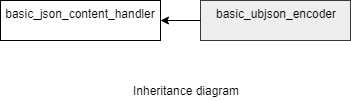

The diagram above was exported from draw.io. Its source (the exported page's mxGraphModel, read from the mxfile embedded in the PNG):
<mxGraphModel dx="718" dy="360" grid="1" gridSize="10" guides="1" tooltips="1" connect="1" arrows="1" fold="1" page="1" pageScale="1" pageWidth="850" pageHeight="1100" math="0" shadow="0">
  <root>
    <mxCell id="0" />
    <mxCell id="1" parent="0" />
    <mxCell id="ENTxnKQSh2CqKtWMmYxJ-1" value="basic_json_content_handler&lt;br&gt;&lt;br&gt;" style="rounded=0;whiteSpace=wrap;html=1;" parent="1" vertex="1">
      <mxGeometry x="80" y="120" width="160" height="40" as="geometry" />
    </mxCell>
    <mxCell id="ENTxnKQSh2CqKtWMmYxJ-7" value="basic_ubjson_encoder&lt;br&gt;&lt;br&gt;" style="rounded=0;whiteSpace=wrap;html=1;fillColor=#eeeeee;strokeColor=#36393d;" parent="1" vertex="1">
      <mxGeometry x="280" y="120" width="150" height="40" as="geometry" />
    </mxCell>
    <mxCell id="ENTxnKQSh2CqKtWMmYxJ-8" value="" style="endArrow=classic;html=1;exitX=0;exitY=0.5;exitDx=0;exitDy=0;entryX=1;entryY=0.5;entryDx=0;entryDy=0;" parent="1" source="ENTxnKQSh2CqKtWMmYxJ-7" target="ENTxnKQSh2CqKtWMmYxJ-1" edge="1">
      <mxGeometry width="50" height="50" relative="1" as="geometry">
        <mxPoint x="40" y="230" as="sourcePoint" />
        <mxPoint x="90" y="180" as="targetPoint" />
      </mxGeometry>
    </mxCell>
    <mxCell id="gvMh2KNXaReg-WQKevKe-7" value="Inheritance diagram" style="text;html=1;strokeColor=none;fillColor=none;align=center;verticalAlign=middle;whiteSpace=wrap;rounded=0;" parent="1" vertex="1">
      <mxGeometry x="200" y="200" width="130" height="20" as="geometry" />
    </mxCell>
  </root>
</mxGraphModel>